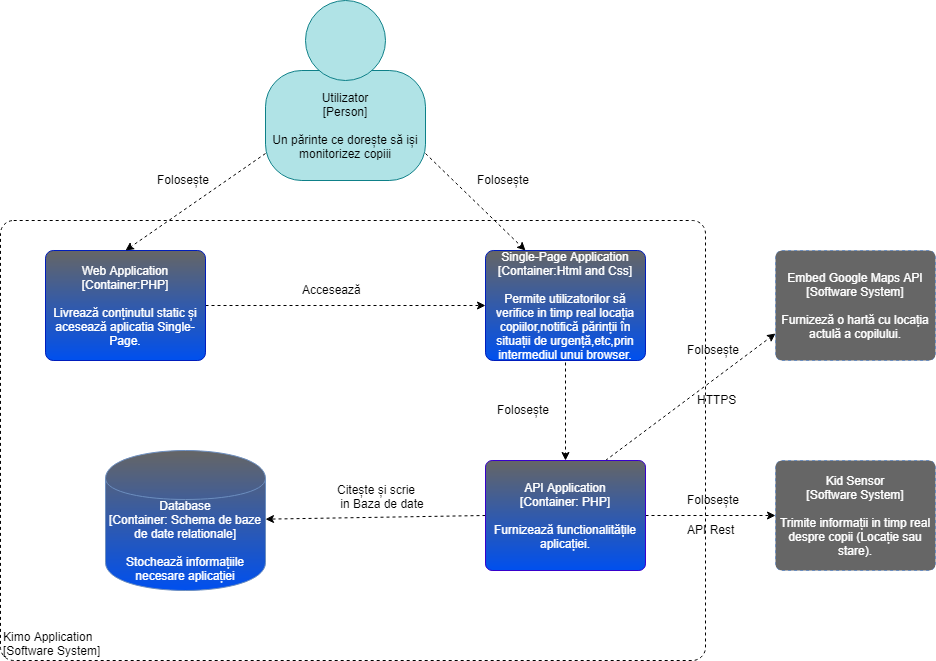

The diagram above was exported from draw.io. Its source (the exported page's mxGraphModel, read from the mxfile embedded in the PNG):
<mxGraphModel dx="824" dy="1596" grid="1" gridSize="10" guides="1" tooltips="1" connect="1" arrows="1" fold="1" page="1" pageScale="1" pageWidth="850" pageHeight="1100" math="0" shadow="0">
  <root>
    <mxCell id="0" />
    <mxCell id="1" parent="0" />
    <object label="&lt;div style=&quot;text-align: left&quot;&gt;Kimo Application&lt;/div&gt;&lt;div style=&quot;text-align: left&quot;&gt;[Software System]&lt;/div&gt;" placeholders="1" c4Name="hostname" c4Type="DeploymentNode" c4OperationSystem="operationSystem" c4ScalingFactor="scalingFactor" id="6M0SudiFcuzSQ0lsp9Rx-15">
      <mxCell style="rounded=1;whiteSpace=wrap;html=1;labelBackgroundColor=none;fillColor=#ffffff;fontColor=#000000;align=left;arcSize=3;strokeColor=#000000;verticalAlign=bottom;dashed=1;" parent="1" vertex="1">
        <mxGeometry x="55" y="80" width="705" height="440" as="geometry" />
        <C4DeploymentNode as="c4" />
      </mxCell>
    </object>
    <mxCell id="6M0SudiFcuzSQ0lsp9Rx-9" style="edgeStyle=orthogonalEdgeStyle;rounded=0;orthogonalLoop=1;jettySize=auto;html=1;exitX=1;exitY=0.5;exitDx=0;exitDy=0;entryX=0;entryY=0.5;entryDx=0;entryDy=0;dashed=1;" parent="1" source="6M0SudiFcuzSQ0lsp9Rx-1" target="6M0SudiFcuzSQ0lsp9Rx-7" edge="1">
      <mxGeometry relative="1" as="geometry" />
    </mxCell>
    <object label="&lt;span&gt;Web Application&lt;br&gt;[Container:PHP]&lt;/span&gt;&lt;br&gt;&lt;div&gt;&lt;br&gt;&lt;/div&gt;&lt;div&gt;Livrează conținutul static și acesează aplicatia Single-Page.&lt;/div&gt;" placeholders="1" c4Name="name" c4Type="SoftwareSystem" c4Description="Beschreibung" id="6M0SudiFcuzSQ0lsp9Rx-1">
      <mxCell style="rounded=1;whiteSpace=wrap;html=1;labelBackgroundColor=none;fillColor=#0050ef;align=center;arcSize=7;strokeColor=#001DBC;fontColor=#ffffff;gradientColor=#666666;gradientDirection=north;" parent="1" vertex="1">
        <mxGeometry x="100" y="110" width="160" height="110" as="geometry" />
        <C4SoftwareSystem as="c4" />
      </mxCell>
    </object>
    <mxCell id="6M0SudiFcuzSQ0lsp9Rx-3" value="" style="group;rounded=0;labelBackgroundColor=none;fillColor=none;fontColor=#000000;align=center;html=1;" parent="1" vertex="1" connectable="0">
      <mxGeometry x="320" y="-140" width="160" height="180" as="geometry" />
      <C4Person as="c4" />
    </mxCell>
    <object label="Utilizator&lt;div&gt;[Person]&lt;/div&gt;&lt;div&gt;&lt;br&gt;&lt;/div&gt;&lt;div&gt;Un părinte ce dorește să iși monitorizez copiii&lt;/div&gt;" placeholders="1" c4Name="name" c4Type="body" c4Description="Beschreibung" id="6M0SudiFcuzSQ0lsp9Rx-4">
      <mxCell style="rounded=1;whiteSpace=wrap;html=1;labelBackgroundColor=none;fillColor=#b0e3e6;align=center;arcSize=33;strokeColor=#0e8088;" parent="6M0SudiFcuzSQ0lsp9Rx-3" vertex="1">
        <mxGeometry y="70" width="160" height="110" as="geometry" />
        <C4Person as="c4" />
      </mxCell>
    </object>
    <mxCell id="6M0SudiFcuzSQ0lsp9Rx-5" value="" style="ellipse;whiteSpace=wrap;html=1;aspect=fixed;rounded=0;labelBackgroundColor=none;fillColor=#b0e3e6;fontSize=12;align=center;strokeColor=#0e8088;" parent="6M0SudiFcuzSQ0lsp9Rx-3" vertex="1">
      <mxGeometry x="40" width="80" height="80" as="geometry" />
      <C4Person as="c4" />
    </mxCell>
    <mxCell id="6M0SudiFcuzSQ0lsp9Rx-17" style="edgeStyle=none;rounded=0;orthogonalLoop=1;jettySize=auto;html=1;exitX=0.25;exitY=1;exitDx=0;exitDy=0;entryX=0.5;entryY=0;entryDx=0;entryDy=0;dashed=1;" parent="1" source="6M0SudiFcuzSQ0lsp9Rx-7" target="6M0SudiFcuzSQ0lsp9Rx-16" edge="1">
      <mxGeometry relative="1" as="geometry">
        <Array as="points">
          <mxPoint x="620" y="220" />
        </Array>
      </mxGeometry>
    </mxCell>
    <object label="&lt;span&gt;Single-Page Application&lt;br&gt;[Container:Html and Css]&lt;/span&gt;&lt;br&gt;&lt;div&gt;&lt;br&gt;&lt;/div&gt;&lt;div&gt;Permite utilizatorilor să verifice in timp real locația copiilor,notifică părinții în situații de urgență,etc,prin intermediul unui browser.&lt;br&gt;&lt;/div&gt;" placeholders="1" c4Name="name" c4Type="SoftwareSystem" c4Description="Beschreibung" id="6M0SudiFcuzSQ0lsp9Rx-7">
      <mxCell style="rounded=1;whiteSpace=wrap;html=1;labelBackgroundColor=none;fillColor=#0050EF;align=center;arcSize=7;strokeColor=#001DBC;fontColor=#ffffff;gradientColor=#666666;gradientDirection=north;" parent="1" vertex="1">
        <mxGeometry x="540" y="110" width="160" height="110" as="geometry" />
        <C4SoftwareSystem as="c4" />
      </mxCell>
    </object>
    <mxCell id="6M0SudiFcuzSQ0lsp9Rx-10" value="Accesează" style="text;html=1;resizable=0;points=[];autosize=1;align=left;verticalAlign=top;spacingTop=-4;" parent="1" vertex="1">
      <mxGeometry x="355" y="140" width="70" height="20" as="geometry" />
    </mxCell>
    <mxCell id="6M0SudiFcuzSQ0lsp9Rx-11" style="rounded=0;orthogonalLoop=1;jettySize=auto;html=1;exitX=0;exitY=0.75;exitDx=0;exitDy=0;entryX=0.5;entryY=0;entryDx=0;entryDy=0;dashed=1;" parent="1" source="6M0SudiFcuzSQ0lsp9Rx-4" target="6M0SudiFcuzSQ0lsp9Rx-1" edge="1">
      <mxGeometry relative="1" as="geometry" />
    </mxCell>
    <mxCell id="6M0SudiFcuzSQ0lsp9Rx-12" style="edgeStyle=none;rounded=0;orthogonalLoop=1;jettySize=auto;html=1;exitX=1;exitY=0.75;exitDx=0;exitDy=0;entryX=0.25;entryY=0;entryDx=0;entryDy=0;dashed=1;" parent="1" source="6M0SudiFcuzSQ0lsp9Rx-4" target="6M0SudiFcuzSQ0lsp9Rx-7" edge="1">
      <mxGeometry relative="1" as="geometry" />
    </mxCell>
    <mxCell id="6M0SudiFcuzSQ0lsp9Rx-13" value="Folosește" style="text;html=1;resizable=0;points=[];autosize=1;align=left;verticalAlign=top;spacingTop=-4;" parent="1" vertex="1">
      <mxGeometry x="210" y="30" width="70" height="20" as="geometry" />
    </mxCell>
    <mxCell id="6M0SudiFcuzSQ0lsp9Rx-14" value="Folosește" style="text;html=1;resizable=0;points=[];autosize=1;align=left;verticalAlign=top;spacingTop=-4;" parent="1" vertex="1">
      <mxGeometry x="530" y="30" width="70" height="20" as="geometry" />
    </mxCell>
    <mxCell id="6M0SudiFcuzSQ0lsp9Rx-21" style="edgeStyle=none;rounded=0;orthogonalLoop=1;jettySize=auto;html=1;exitX=0;exitY=0.5;exitDx=0;exitDy=0;dashed=1;" parent="1" source="6M0SudiFcuzSQ0lsp9Rx-16" target="6M0SudiFcuzSQ0lsp9Rx-20" edge="1">
      <mxGeometry relative="1" as="geometry" />
    </mxCell>
    <mxCell id="6M0SudiFcuzSQ0lsp9Rx-24" style="edgeStyle=none;rounded=0;orthogonalLoop=1;jettySize=auto;html=1;exitX=1;exitY=0.5;exitDx=0;exitDy=0;entryX=0;entryY=0.5;entryDx=0;entryDy=0;dashed=1;" parent="1" source="6M0SudiFcuzSQ0lsp9Rx-16" target="6M0SudiFcuzSQ0lsp9Rx-23" edge="1">
      <mxGeometry relative="1" as="geometry" />
    </mxCell>
    <mxCell id="6M0SudiFcuzSQ0lsp9Rx-32" style="edgeStyle=none;rounded=0;orthogonalLoop=1;jettySize=auto;html=1;exitX=0.75;exitY=0;exitDx=0;exitDy=0;entryX=0;entryY=0.75;entryDx=0;entryDy=0;dashed=1;" parent="1" source="6M0SudiFcuzSQ0lsp9Rx-16" target="6M0SudiFcuzSQ0lsp9Rx-31" edge="1">
      <mxGeometry relative="1" as="geometry" />
    </mxCell>
    <object label="API Application&lt;br&gt;&lt;div&gt;[Container: PHP&lt;span&gt;]&lt;/span&gt;&lt;/div&gt;&lt;div&gt;&lt;br&gt;&lt;/div&gt;&lt;div&gt;Furnizează functionalitățile aplicației.&lt;/div&gt;" placeholders="1" c4Name="name" c4Type="Container" c4Technology="technology" c4Description="Beschreibung" id="6M0SudiFcuzSQ0lsp9Rx-16">
      <mxCell style="rounded=1;whiteSpace=wrap;html=1;labelBackgroundColor=none;fillColor=#0050EF;fontColor=#ffffff;align=center;arcSize=6;strokeColor=#3700CC;gradientDirection=north;gradientColor=#666666;" parent="1" vertex="1">
        <mxGeometry x="540" y="320" width="160" height="110" as="geometry" />
        <C4Container as="c4" />
      </mxCell>
    </object>
    <mxCell id="6M0SudiFcuzSQ0lsp9Rx-18" value="Folosește" style="text;html=1;resizable=0;points=[];autosize=1;align=left;verticalAlign=top;spacingTop=-4;" parent="1" vertex="1">
      <mxGeometry x="550" y="260" width="70" height="20" as="geometry" />
    </mxCell>
    <object label="&lt;span&gt;&lt;font color=&quot;#ffffff&quot;&gt;Database&lt;/font&gt;&lt;/span&gt;&lt;div&gt;&lt;font color=&quot;#ffffff&quot;&gt;[Container:&amp;nbsp;Schema de baze de date relationale]&lt;/font&gt;&lt;/div&gt;&lt;div&gt;&lt;font color=&quot;#ffffff&quot;&gt;&lt;br&gt;&lt;/font&gt;&lt;/div&gt;&lt;div&gt;&lt;font color=&quot;#ffffff&quot;&gt;Stochează informațiile necesare aplicației&lt;/font&gt;&lt;/div&gt;" placeholders="1" c4Type="Database" c4Technology="technology" c4Description="Beschreibung" id="6M0SudiFcuzSQ0lsp9Rx-20">
      <mxCell style="shape=cylinder;whiteSpace=wrap;html=1;boundedLbl=1;rounded=0;labelBackgroundColor=none;fillColor=#0050EF;fontSize=12;fontColor=#000000;align=center;strokeColor=#6c8ebf;gradientColor=#666666;gradientDirection=north;" parent="1" vertex="1">
        <mxGeometry x="160" y="310" width="160" height="140" as="geometry" />
        <C4Database as="c4" />
      </mxCell>
    </object>
    <mxCell id="6M0SudiFcuzSQ0lsp9Rx-22" value="Citește și scrie&lt;br&gt;&amp;nbsp;in Baza de date" style="text;html=1;resizable=0;points=[];autosize=1;align=left;verticalAlign=top;spacingTop=-4;" parent="1" vertex="1">
      <mxGeometry x="390" y="340" width="100" height="30" as="geometry" />
    </mxCell>
    <object label="&lt;span&gt;&lt;font color=&quot;#ffffff&quot;&gt;Kid Sensor&lt;/font&gt;&lt;/span&gt;&lt;div&gt;&lt;font color=&quot;#ffffff&quot;&gt;[Software System&lt;span&gt;]&lt;/span&gt;&lt;/font&gt;&lt;/div&gt;&lt;div&gt;&lt;font color=&quot;#ffffff&quot;&gt;&lt;br&gt;&lt;/font&gt;&lt;/div&gt;&lt;div&gt;&lt;font color=&quot;#ffffff&quot;&gt;Trimite informații in timp real despre copii (Locație sau stare).&lt;/font&gt;&lt;/div&gt;" placeholders="1" c4Name="name" c4Type="Container" c4Technology="technology" c4Description="Beschreibung" id="6M0SudiFcuzSQ0lsp9Rx-23">
      <mxCell style="rounded=1;whiteSpace=wrap;html=1;labelBackgroundColor=none;fillColor=#666666;fontColor=#000000;align=center;arcSize=6;strokeColor=#6c8ebf;dashed=1;" parent="1" vertex="1">
        <mxGeometry x="830" y="320" width="160" height="110" as="geometry" />
        <C4Container as="c4" />
      </mxCell>
    </object>
    <mxCell id="6M0SudiFcuzSQ0lsp9Rx-25" value="Folosește" style="text;html=1;resizable=0;points=[];autosize=1;align=left;verticalAlign=top;spacingTop=-4;" parent="1" vertex="1">
      <mxGeometry x="740" y="350" width="70" height="20" as="geometry" />
    </mxCell>
    <mxCell id="6M0SudiFcuzSQ0lsp9Rx-26" value="API Rest" style="text;html=1;resizable=0;points=[];autosize=1;align=left;verticalAlign=top;spacingTop=-4;" parent="1" vertex="1">
      <mxGeometry x="740" y="380" width="60" height="20" as="geometry" />
    </mxCell>
    <object label="&lt;font color=&quot;#ffffff&quot;&gt;&lt;span&gt;Embed Google Maps API&lt;br&gt;[Software System&lt;/span&gt;&lt;span&gt;]&lt;/span&gt;&lt;br&gt;&lt;/font&gt;&lt;div&gt;&lt;font color=&quot;#ffffff&quot;&gt;&lt;br&gt;&lt;/font&gt;&lt;/div&gt;&lt;div&gt;&lt;font color=&quot;#ffffff&quot;&gt;Furnizeză o hartă cu locația actulă a copilului.&lt;/font&gt;&lt;/div&gt;" placeholders="1" c4Name="name" c4Type="Container" c4Technology="technology" c4Description="Beschreibung" id="6M0SudiFcuzSQ0lsp9Rx-31">
      <mxCell style="rounded=1;whiteSpace=wrap;html=1;labelBackgroundColor=none;fillColor=#666666;fontColor=#000000;align=center;arcSize=6;strokeColor=#6c8ebf;dashed=1;" parent="1" vertex="1">
        <mxGeometry x="830" y="110" width="160" height="110" as="geometry" />
        <C4Container as="c4" />
      </mxCell>
    </object>
    <mxCell id="6M0SudiFcuzSQ0lsp9Rx-33" value="Folosește" style="text;html=1;resizable=0;points=[];autosize=1;align=left;verticalAlign=top;spacingTop=-4;" parent="1" vertex="1">
      <mxGeometry x="740" y="200" width="70" height="20" as="geometry" />
    </mxCell>
    <mxCell id="qyBa47_4WwNsME9YjtYw-1" value="HTTPS" style="text;html=1;resizable=0;points=[];autosize=1;align=left;verticalAlign=top;spacingTop=-4;" vertex="1" parent="1">
      <mxGeometry x="750" y="250" width="50" height="20" as="geometry" />
    </mxCell>
  </root>
</mxGraphModel>